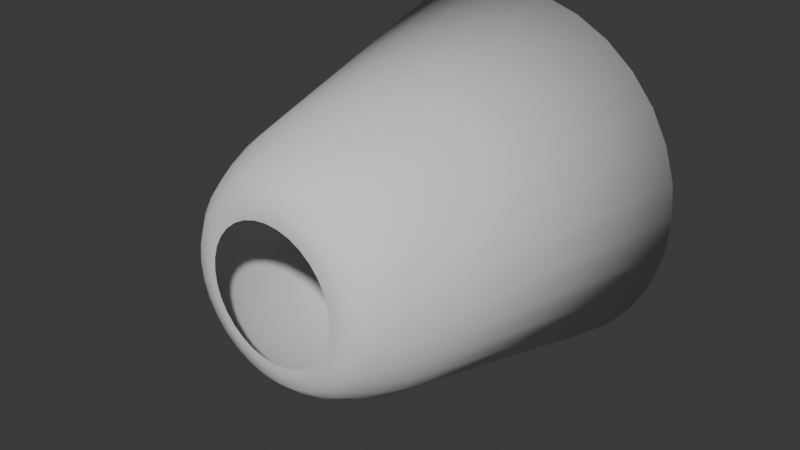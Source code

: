 # Source: EscapeShuttle.blend  (saved by Blender 4.4.32; exported with 4.5.12 LTS)
import bpy
from mathutils import Matrix  # noqa: F401  (used for matrix-valued properties, if any)

bpy.ops.wm.read_factory_settings(use_empty=True)
scene = bpy.context.scene
scene.name = 'Scene'

# ---- collections
col_collection = bpy.data.collections.new('Collection'); scene.collection.children.link(col_collection)

# ---- world
world_world = bpy.data.worlds.new('World'); scene.world = world_world
world_world.use_nodes = True; world_world.node_tree.nodes.clear()
_N = world_world.node_tree.nodes; _L = world_world.node_tree.links
n0 = _N.new('ShaderNodeOutputWorld'); n0.name = 'World Output'; n0.location = (300, 300)
n1 = _N.new('ShaderNodeBackground'); n1.name = 'Background'; n1.location = (10, 300)
n1.inputs[0].default_value = (0.05088, 0.05088, 0.05088, 1.0)
_L.new(n1.outputs[0], n0.inputs[0])
n0.is_active_output = True
world_world.color = (0.05088, 0.05088, 0.05088)
world_world.sun_shadow_jitter_overblur = 0.0

# ---- meshes
me_circle = bpy.data.meshes.new('Circle')
me_circle.from_pydata([(0.0, 0.12, 0.0), (-0.02341, 0.1177, 0.0), (-0.04592, 0.1109, 0.0), (-0.06667, 0.09978, 0.0), (-0.08485, 0.08485, 0.0), (-0.09978, 0.06667, 0.0), (-0.1109, 0.04592, 0.0), (-0.1177, 0.02341, 0.0), (-0.12, 0.0, 0.0), (-0.1177, -0.02341, 0.0), (-0.1109, -0.04592, 0.0), (-0.09978, -0.06667, 0.0), (-0.08485, -0.08485, 0.0), (-0.06667, -0.09978, 0.0), (-0.04592, -0.1109, 0.0), (-0.02341, -0.1177, 0.0), (0.0, -0.12, 0.0), (0.02341, -0.1177, 0.0), (0.04592, -0.1109, 0.0), (0.06667, -0.09978, 0.0), (0.08485, -0.08485, 0.0), (0.09978, -0.06667, 0.0), (0.1109, -0.04592, 0.0), (0.1177, -0.02341, 0.0), (0.12, 0.0, 0.0), (0.1177, 0.02341, 0.0), (0.1109, 0.04592, 0.0), (0.09978, 0.06667, 0.0), (0.08485, 0.08485, 0.0), (0.06667, 0.09978, 0.0), (0.04592, 0.1109, 0.0), (0.02341, 0.1177, 0.0), (3.263e-09, 0.3413, 0.6), (-0.06659, 0.3348, 0.6), (-0.1306, 0.3153, 0.6), (-0.1896, 0.2838, 0.6), (-0.2413, 0.2413, 0.6), (-0.2838, 0.1896, 0.6), (-0.3153, 0.1306, 0.6), (-0.3348, 0.06659, 0.6), (-0.3413, 4.615e-08, 0.6), (-0.3348, -0.06659, 0.6), (-0.3153, -0.1306, 0.6), (-0.2838, -0.1896, 0.6), (-0.2413, -0.2413, 0.6), (-0.1896, -0.2838, 0.6), (-0.1306, -0.3153, 0.6), (-0.06659, -0.3348, 0.6), (3.263e-09, -0.3413, 0.6), (0.06659, -0.3348, 0.6), (0.1306, -0.3153, 0.6), (0.1896, -0.2838, 0.6), (0.2413, -0.2413, 0.6), (0.2838, -0.1896, 0.6), (0.3153, -0.1306, 0.6), (0.3348, -0.06659, 0.6), (0.3413, 4.615e-08, 0.6), (0.3348, 0.06659, 0.6), (0.3153, 0.1306, 0.6), (0.2838, 0.1896, 0.6), (0.2413, 0.2413, 0.6), (0.1896, 0.2838, 0.6), (0.1306, 0.3153, 0.6), (0.06659, 0.3348, 0.6), (1.667e-10, 0.1338, 0.0), (1.443e-09, 0.2327, 0.149), (5.029e-10, 0.16, 0.006751), (7.823e-10, 0.1853, 0.0329), (1.062e-09, 0.2072, 0.07296), (1.313e-09, 0.2235, 0.1157), (-0.0454, 0.2283, 0.149), (-0.0261, 0.1312, 0.0), (-0.04361, 0.2192, 0.1157), (-0.04042, 0.2032, 0.07296), (-0.03615, 0.1817, 0.0329), (-0.03121, 0.1569, 0.006751), (-0.08906, 0.215, 0.149), (-0.05119, 0.1236, 0.0), (-0.08554, 0.2065, 0.1157), (-0.07929, 0.1914, 0.07296), (-0.07091, 0.1712, 0.0329), (-0.06123, 0.1478, 0.006751), (-0.1293, 0.1935, 0.149), (-0.07432, 0.1112, 0.0), (-0.1242, 0.1859, 0.1157), (-0.1151, 0.1723, 0.07296), (-0.1029, 0.1541, 0.0329), (-0.08889, 0.133, 0.006751), (-0.1646, 0.1646, 0.149), (-0.09459, 0.09459, 0.0), (-0.1581, 0.1581, 0.1157), (-0.1465, 0.1465, 0.07296), (-0.131, 0.131, 0.0329), (-0.1131, 0.1131, 0.006751), (-0.1935, 0.1293, 0.149), (-0.1112, 0.07432, 0.0), (-0.1859, 0.1242, 0.1157), (-0.1723, 0.1151, 0.07296), (-0.1541, 0.1029, 0.0329), (-0.133, 0.08889, 0.006751), (-0.215, 0.08906, 0.149), (-0.1236, 0.05119, 0.0), (-0.2065, 0.08554, 0.1157), (-0.1914, 0.07929, 0.07296), (-0.1712, 0.07091, 0.0329), (-0.1478, 0.06123, 0.006751), (-0.2283, 0.0454, 0.149), (-0.1312, 0.0261, 0.0), (-0.2192, 0.04361, 0.1157), (-0.2032, 0.04042, 0.07296), (-0.1817, 0.03615, 0.0329), (-0.1569, 0.03121, 0.006751), (-0.2327, 1.012e-08, 0.149), (-0.1338, -2.051e-10, 0.0), (-0.2235, 7.543e-09, 0.1157), (-0.2072, 4.356e-09, 0.07296), (-0.1853, 1.552e-09, 0.0329), (-0.16, -6.58e-11, 0.006751), (-0.2283, -0.0454, 0.149), (-0.1312, -0.0261, 0.0), (-0.2192, -0.04361, 0.1157), (-0.2032, -0.04042, 0.07296), (-0.1817, -0.03615, 0.0329), (-0.1569, -0.03121, 0.006751), (-0.215, -0.08906, 0.149), (-0.1236, -0.05119, 0.0), (-0.2065, -0.08554, 0.1157), (-0.1914, -0.07929, 0.07296), (-0.1712, -0.07091, 0.0329), (-0.1478, -0.06123, 0.006751), (-0.1935, -0.1293, 0.149), (-0.1112, -0.07432, 0.0), (-0.1859, -0.1242, 0.1157), (-0.1723, -0.1151, 0.07296), (-0.1541, -0.1029, 0.0329), (-0.133, -0.08889, 0.006751), (-0.1646, -0.1646, 0.149), (-0.09459, -0.09459, 0.0), (-0.1581, -0.1581, 0.1157), (-0.1465, -0.1465, 0.07296), (-0.131, -0.131, 0.0329), (-0.1131, -0.1131, 0.006751), (-0.1293, -0.1935, 0.149), (-0.07432, -0.1112, 0.0), (-0.1242, -0.1859, 0.1157), (-0.1151, -0.1723, 0.07296), (-0.1029, -0.1541, 0.0329), (-0.08889, -0.133, 0.006751), (-0.08906, -0.215, 0.149), (-0.05119, -0.1236, 0.0), (-0.08554, -0.2065, 0.1157), (-0.07929, -0.1914, 0.07296), (-0.07091, -0.1712, 0.0329), (-0.06123, -0.1478, 0.006751), (-0.0454, -0.2283, 0.149), (-0.0261, -0.1312, 0.0), (-0.04361, -0.2192, 0.1157), (-0.04042, -0.2032, 0.07296), (-0.03615, -0.1817, 0.0329), (-0.03121, -0.1569, 0.006751), (1.443e-09, -0.2327, 0.149), (1.667e-10, -0.1338, 0.0), (1.313e-09, -0.2235, 0.1157), (1.062e-09, -0.2072, 0.07296), (7.823e-10, -0.1853, 0.0329), (5.029e-10, -0.16, 0.006751), (0.0454, -0.2283, 0.149), (0.0261, -0.1312, 0.0), (0.04361, -0.2192, 0.1157), (0.04042, -0.2032, 0.07296), (0.03615, -0.1817, 0.0329), (0.03121, -0.1569, 0.006751), (0.08906, -0.215, 0.149), (0.05119, -0.1236, 0.0), (0.08554, -0.2065, 0.1157), (0.07929, -0.1914, 0.07296), (0.07091, -0.1712, 0.0329), (0.06123, -0.1478, 0.006751), (0.1293, -0.1935, 0.149), (0.07432, -0.1112, 0.0), (0.1242, -0.1859, 0.1157), (0.1151, -0.1723, 0.07296), (0.1029, -0.1541, 0.0329), (0.08889, -0.133, 0.006751), (0.1646, -0.1646, 0.149), (0.09459, -0.09459, 0.0), (0.1581, -0.1581, 0.1157), (0.1465, -0.1465, 0.07296), (0.131, -0.131, 0.0329), (0.1131, -0.1131, 0.006751), (0.1935, -0.1293, 0.149), (0.1112, -0.07432, 0.0), (0.1859, -0.1242, 0.1157), (0.1723, -0.1151, 0.07296), (0.1541, -0.1029, 0.0329), (0.133, -0.08889, 0.006751), (0.215, -0.08906, 0.149), (0.1236, -0.05119, 0.0), (0.2065, -0.08554, 0.1157), (0.1914, -0.07929, 0.07296), (0.1712, -0.07091, 0.0329), (0.1478, -0.06123, 0.006751), (0.2283, -0.0454, 0.149), (0.1312, -0.0261, 0.0), (0.2192, -0.04361, 0.1157), (0.2032, -0.04042, 0.07296), (0.1817, -0.03615, 0.0329), (0.1569, -0.03121, 0.006751), (0.2327, 1.012e-08, 0.149), (0.1338, -2.051e-10, 0.0), (0.2235, 7.543e-09, 0.1157), (0.2072, 4.356e-09, 0.07296), (0.1853, 1.552e-09, 0.0329), (0.16, -6.58e-11, 0.006751), (0.2283, 0.0454, 0.149), (0.1312, 0.0261, 0.0), (0.2192, 0.04361, 0.1157), (0.2032, 0.04042, 0.07296), (0.1817, 0.03615, 0.0329), (0.1569, 0.03121, 0.006751), (0.215, 0.08906, 0.149), (0.1236, 0.05119, 0.0), (0.2065, 0.08554, 0.1157), (0.1914, 0.07929, 0.07296), (0.1712, 0.07091, 0.0329), (0.1478, 0.06123, 0.006751), (0.1935, 0.1293, 0.149), (0.1112, 0.07432, 0.0), (0.1859, 0.1242, 0.1157), (0.1723, 0.1151, 0.07296), (0.1541, 0.1029, 0.0329), (0.133, 0.08889, 0.006751), (0.1646, 0.1646, 0.149), (0.09459, 0.09459, 0.0), (0.1581, 0.1581, 0.1157), (0.1465, 0.1465, 0.07296), (0.131, 0.131, 0.0329), (0.1131, 0.1131, 0.006751), (0.1293, 0.1935, 0.149), (0.07432, 0.1112, 0.0), (0.1242, 0.1859, 0.1157), (0.1151, 0.1723, 0.07296), (0.1029, 0.1541, 0.0329), (0.08889, 0.133, 0.006751), (0.08906, 0.215, 0.149), (0.05119, 0.1236, 0.0), (0.08554, 0.2065, 0.1157), (0.07929, 0.1914, 0.07296), (0.07091, 0.1712, 0.0329), (0.06123, 0.1478, 0.006751), (0.0454, 0.2283, 0.149), (0.0261, 0.1312, 0.0), (0.04361, 0.2192, 0.1157), (0.04042, 0.2032, 0.07296), (0.03615, 0.1817, 0.0329), (0.03121, 0.1569, 0.006751)], [], [(136, 130, 43, 44), (220, 214, 57, 58), (142, 136, 44, 45), (226, 220, 58, 59), (148, 142, 45, 46), (232, 226, 59, 60), (154, 148, 46, 47), (65, 250, 63, 32), (238, 232, 60, 61), (160, 154, 47, 48), (82, 76, 34, 35), (244, 238, 61, 62), (166, 160, 48, 49), (88, 82, 35, 36), (250, 244, 62, 63), (172, 166, 49, 50), (94, 88, 36, 37), (178, 172, 50, 51), (100, 94, 37, 38), (76, 70, 33, 34), (184, 178, 51, 52), (106, 100, 38, 39), (190, 184, 52, 53), (112, 106, 39, 40), (196, 190, 53, 54), (118, 112, 40, 41), (202, 196, 54, 55), (124, 118, 41, 42), (208, 202, 55, 56), (130, 124, 42, 43), (214, 208, 56, 57), (18, 17, 167, 173), (5, 4, 89, 95), (0, 31, 251, 64), (19, 18, 173, 179), (6, 5, 95, 101), (20, 19, 179, 185), (7, 6, 101, 107), (21, 20, 185, 191), (8, 7, 107, 113), (22, 21, 191, 197), (9, 8, 113, 119), (23, 22, 197, 203), (10, 9, 119, 125), (24, 23, 203, 209), (11, 10, 125, 131), (25, 24, 209, 215), (12, 11, 131, 137), (26, 25, 215, 221), (13, 12, 137, 143), (27, 26, 221, 227), (14, 13, 143, 149), (1, 0, 64, 71), (28, 27, 227, 233), (15, 14, 149, 155), (2, 1, 71, 77), (29, 28, 233, 239), (16, 15, 155, 161), (3, 2, 77, 83), (30, 29, 239, 245), (17, 16, 161, 167), (4, 3, 83, 89), (31, 30, 245, 251), (71, 64, 66, 75), (75, 66, 67, 74), (74, 67, 68, 73), (73, 68, 69, 72), (72, 69, 65, 70), (77, 71, 75, 81), (81, 75, 74, 80), (80, 74, 73, 79), (79, 73, 72, 78), (78, 72, 70, 76), (83, 77, 81, 87), (87, 81, 80, 86), (86, 80, 79, 85), (85, 79, 78, 84), (84, 78, 76, 82), (89, 83, 87, 93), (93, 87, 86, 92), (92, 86, 85, 91), (91, 85, 84, 90), (90, 84, 82, 88), (95, 89, 93, 99), (99, 93, 92, 98), (98, 92, 91, 97), (97, 91, 90, 96), (96, 90, 88, 94), (101, 95, 99, 105), (105, 99, 98, 104), (104, 98, 97, 103), (103, 97, 96, 102), (102, 96, 94, 100), (107, 101, 105, 111), (111, 105, 104, 110), (110, 104, 103, 109), (109, 103, 102, 108), (108, 102, 100, 106), (113, 107, 111, 117), (117, 111, 110, 116), (116, 110, 109, 115), (115, 109, 108, 114), (114, 108, 106, 112), (119, 113, 117, 123), (123, 117, 116, 122), (122, 116, 115, 121), (121, 115, 114, 120), (120, 114, 112, 118), (125, 119, 123, 129), (129, 123, 122, 128), (128, 122, 121, 127), (127, 121, 120, 126), (126, 120, 118, 124), (131, 125, 129, 135), (135, 129, 128, 134), (134, 128, 127, 133), (133, 127, 126, 132), (132, 126, 124, 130), (137, 131, 135, 141), (141, 135, 134, 140), (140, 134, 133, 139), (139, 133, 132, 138), (138, 132, 130, 136), (143, 137, 141, 147), (147, 141, 140, 146), (146, 140, 139, 145), (145, 139, 138, 144), (144, 138, 136, 142), (149, 143, 147, 153), (153, 147, 146, 152), (152, 146, 145, 151), (151, 145, 144, 150), (150, 144, 142, 148), (155, 149, 153, 159), (159, 153, 152, 158), (158, 152, 151, 157), (157, 151, 150, 156), (156, 150, 148, 154), (161, 155, 159, 165), (165, 159, 158, 164), (164, 158, 157, 163), (163, 157, 156, 162), (162, 156, 154, 160), (167, 161, 165, 171), (171, 165, 164, 170), (170, 164, 163, 169), (169, 163, 162, 168), (168, 162, 160, 166), (173, 167, 171, 177), (177, 171, 170, 176), (176, 170, 169, 175), (175, 169, 168, 174), (174, 168, 166, 172), (179, 173, 177, 183), (183, 177, 176, 182), (182, 176, 175, 181), (181, 175, 174, 180), (180, 174, 172, 178), (185, 179, 183, 189), (189, 183, 182, 188), (188, 182, 181, 187), (187, 181, 180, 186), (186, 180, 178, 184), (191, 185, 189, 195), (195, 189, 188, 194), (194, 188, 187, 193), (193, 187, 186, 192), (192, 186, 184, 190), (197, 191, 195, 201), (201, 195, 194, 200), (200, 194, 193, 199), (199, 193, 192, 198), (198, 192, 190, 196), (203, 197, 201, 207), (207, 201, 200, 206), (206, 200, 199, 205), (205, 199, 198, 204), (204, 198, 196, 202), (209, 203, 207, 213), (213, 207, 206, 212), (212, 206, 205, 211), (211, 205, 204, 210), (210, 204, 202, 208), (215, 209, 213, 219), (219, 213, 212, 218), (218, 212, 211, 217), (217, 211, 210, 216), (216, 210, 208, 214), (221, 215, 219, 225), (225, 219, 218, 224), (224, 218, 217, 223), (223, 217, 216, 222), (222, 216, 214, 220), (227, 221, 225, 231), (231, 225, 224, 230), (230, 224, 223, 229), (229, 223, 222, 228), (228, 222, 220, 226), (233, 227, 231, 237), (237, 231, 230, 236), (236, 230, 229, 235), (235, 229, 228, 234), (234, 228, 226, 232), (239, 233, 237, 243), (243, 237, 236, 242), (242, 236, 235, 241), (241, 235, 234, 240), (240, 234, 232, 238), (245, 239, 243, 249), (249, 243, 242, 248), (248, 242, 241, 247), (247, 241, 240, 246), (246, 240, 238, 244), (251, 245, 249, 255), (255, 249, 248, 254), (254, 248, 247, 253), (253, 247, 246, 252), (252, 246, 244, 250), (64, 251, 255, 66), (66, 255, 254, 67), (67, 254, 253, 68), (68, 253, 252, 69), (69, 252, 250, 65), (70, 65, 32, 33), (33, 32, 63, 62, 61, 60, 59, 58, 57, 56, 55, 54, 53, 52, 51, 50, 49, 48, 47, 46, 45, 44, 43, 42, 41, 40, 39, 38, 37, 36, 35, 34)])
me_circle.polygons.foreach_set('use_smooth', [True] * 225)
_uv = me_circle.uv_layers.new(name='UVMap')
_uv.uv.foreach_set('vector', [0.0, 0.0, 0.0, 0.0, 0.0, 0.0, 0.0, 0.0, 0.0, 0.0, 0.0, 0.0, 0.0, 0.0, 0.0, 0.0, 0.0, 0.0, 0.0, 0.0, 0.0, 0.0, 0.0, 0.0, 0.0, 0.0, 0.0, 0.0, 0.0, 0.0, 0.0, 0.0, 0.0, 0.0, 0.0, 0.0, 0.0, 0.0, 0.0, 0.0, 0.0, 0.0, 0.0, 0.0, 0.0, 0.0, 0.0, 0.0, 0.0, 0.0, 0.0, 0.0, 0.0, 0.0, 0.0, 0.0, 0.0, 0.0, 0.0, 0.0, 0.0, 0.0, 0.0, 0.0, 0.0, 0.0, 0.0, 0.0, 0.0, 0.0, 0.0, 0.0, 0.0, 0.0, 0.0, 0.0, 0.0, 0.0, 0.0, 0.0, 0.0, 0.0, 0.0, 0.0, 0.0, 0.0, 0.0, 0.0, 0.0, 0.0, 0.0, 0.0, 0.0, 0.0, 0.0, 0.0, 0.0, 0.0, 0.0, 0.0, 0.0, 0.0, 0.0, 0.0, 0.0, 0.0, 0.0, 0.0, 0.0, 0.0, 0.0, 0.0, 0.0, 0.0, 0.0, 0.0, 0.0, 0.0, 0.0, 0.0, 0.0, 0.0, 0.0, 0.0, 0.0, 0.0, 0.0, 0.0, 0.0, 0.0, 0.0, 0.0, 0.0, 0.0, 0.0, 0.0, 0.0, 0.0, 0.0, 0.0, 0.0, 0.0, 0.0, 0.0, 0.0, 0.0, 0.0, 0.0, 0.0, 0.0, 0.0, 0.0, 0.0, 0.0, 0.0, 0.0, 0.0, 0.0, 0.0, 0.0, 0.0, 0.0, 0.0, 0.0, 0.0, 0.0, 0.0, 0.0, 0.0, 0.0, 0.0, 0.0, 0.0, 0.0, 0.0, 0.0, 0.0, 0.0, 0.0, 0.0, 0.0, 0.0, 0.0, 0.0, 0.0, 0.0, 0.0, 0.0, 0.0, 0.0, 0.0, 0.0, 0.0, 0.0, 0.0, 0.0, 0.0, 0.0, 0.0, 0.0, 0.0, 0.0, 0.0, 0.0, 0.0, 0.0, 0.0, 0.0, 0.0, 0.0, 0.0, 0.0, 0.0, 0.0, 0.0, 0.0, 0.0, 0.0, 0.0, 0.0, 0.0, 0.0, 0.0, 0.0, 0.0, 0.0, 0.0, 0.0, 0.0, 0.0, 0.0, 0.0, 0.0, 0.0, 0.0, 0.0, 0.0, 0.0, 0.0, 0.0, 0.0, 0.0, 0.0, 0.0, 0.0, 0.0, 0.0, 0.0, 0.0, 0.0, 0.0, 0.0, 0.0, 0.0, 0.0, 0.0, 0.0, 0.0, 0.0, 0.0, 0.0, 0.0, 0.0, 0.0, 0.0, 0.0, 0.0, 0.0, 0.0, 0.0, 0.0, 0.0, 0.0, 0.0, 0.0, 0.0, 0.0, 0.0, 0.0, 0.0, 0.0, 0.0, 0.0, 0.0, 0.0, 0.0, 0.0, 0.0, 0.0, 0.0, 0.0, 0.0, 0.0, 0.0, 0.0, 0.0, 0.0, 0.0, 0.0, 0.0, 0.0, 0.0, 0.0, 0.0, 0.0, 0.0, 0.0, 0.0, 0.0, 0.0, 0.0, 0.0, 0.0, 0.0, 0.0, 0.0, 0.0, 0.0, 0.0, 0.0, 0.0, 0.0, 0.0, 0.0, 0.0, 0.0, 0.0, 0.0, 0.0, 0.0, 0.0, 0.0, 0.0, 0.0, 0.0, 0.0, 0.0, 0.0, 0.0, 0.0, 0.0, 0.0, 0.0, 0.0, 0.0, 0.0, 0.0, 0.0, 0.0, 0.0, 0.0, 0.0, 0.0, 0.0, 0.0, 0.0, 0.0, 0.0, 0.0, 0.0, 0.0, 0.0, 0.0, 0.0, 0.0, 0.0, 0.0, 0.0, 0.0, 0.0, 0.0, 0.0, 0.0, 0.0, 0.0, 0.0, 0.0, 0.0, 0.0, 0.0, 0.0, 0.0, 0.0, 0.0, 0.0, 0.0, 0.0, 0.0, 0.0, 0.0, 0.0, 0.0, 0.0, 0.0, 0.0, 0.0, 0.0, 0.0, 0.0, 0.0, 0.0, 0.0, 0.0, 0.0, 0.0, 0.0, 0.0, 0.0, 0.0, 0.0, 0.0, 0.0, 0.0, 0.0, 0.0, 0.0, 0.0, 0.0, 0.0, 0.0, 0.0, 0.0, 0.0, 0.0, 0.0, 0.0, 0.0, 0.0, 0.0, 0.0, 0.0, 0.0, 0.0, 0.0, 0.0, 0.0, 0.0, 0.0, 0.0, 0.0, 0.0, 0.0, 0.0, 0.0, 0.0, 0.0, 0.0, 0.0, 0.0, 0.0, 0.0, 0.0, 0.0, 0.0, 0.0, 0.0, 0.0, 0.0, 0.0, 0.0, 0.0, 0.0, 0.0, 0.0, 0.0, 0.0, 0.0, 0.0, 0.0, 0.0, 0.0, 0.0, 0.0, 0.0, 0.0, 0.0, 0.0, 0.0, 0.0, 0.0, 0.0, 0.0, 0.0, 0.0, 0.0, 0.0, 0.0, 0.0, 0.0, 0.0, 0.0, 0.0, 0.0, 0.0, 0.0, 0.0, 0.0, 0.0, 0.0, 0.0, 0.0, 0.0, 0.0, 0.0, 0.0, 0.0, 0.0, 0.0, 0.0, 0.0, 0.0, 0.0, 0.0, 0.0, 0.0, 0.0, 0.0, 0.0, 0.0, 0.0, 0.0, 0.0, 0.0, 0.0, 0.0, 0.0, 0.0, 0.0, 0.0, 0.0, 0.0, 0.0, 0.0, 0.0, 0.0, 0.0, 0.0, 0.0, 0.0, 0.0, 0.0, 0.0, 0.0, 0.0, 0.0, 0.0, 0.0, 0.0, 0.0, 0.0, 0.0, 0.0, 0.0, 0.0, 0.0, 0.0, 0.0, 0.0, 0.0, 0.0, 0.0, 0.0, 0.0, 0.0, 0.0, 0.0, 0.0, 0.0, 0.0, 0.0, 0.0, 0.0, 0.0, 0.0, 0.0, 0.0, 0.0, 0.0, 0.0, 0.0, 0.0, 0.0, 0.0, 0.0, 0.0, 0.0, 0.0, 0.0, 0.0, 0.0, 0.0, 0.0, 0.0, 0.0, 0.0, 0.0, 0.0, 0.0, 0.0, 0.0, 0.0, 0.0, 0.0, 0.0, 0.0, 0.0, 0.0, 0.0, 0.0, 0.0, 0.0, 0.0, 0.0, 0.0, 0.0, 0.0, 0.0, 0.0, 0.0, 0.0, 0.0, 0.0, 0.0, 0.0, 0.0, 0.0, 0.0, 0.0, 0.0, 0.0, 0.0, 0.0, 0.0, 0.0, 0.0, 0.0, 0.0, 0.0, 0.0, 0.0, 0.0, 0.0, 0.0, 0.0, 0.0, 0.0, 0.0, 0.0, 0.0, 0.0, 0.0, 0.0, 0.0, 0.0, 0.0, 0.0, 0.0, 0.0, 0.0, 0.0, 0.0, 0.0, 0.0, 0.0, 0.0, 0.0, 0.0, 0.0, 0.0, 0.0, 0.0, 0.0, 0.0, 0.0, 0.0, 0.0, 0.0, 0.0, 0.0, 0.0, 0.0, 0.0, 0.0, 0.0, 0.0, 0.0, 0.0, 0.0, 0.0, 0.0, 0.0, 0.0, 0.0, 0.0, 0.0, 0.0, 0.0, 0.0, 0.0, 0.0, 0.0, 0.0, 0.0, 0.0, 0.0, 0.0, 0.0, 0.0, 0.0, 0.0, 0.0, 0.0, 0.0, 0.0, 0.0, 0.0, 0.0, 0.0, 0.0, 0.0, 0.0, 0.0, 0.0, 0.0, 0.0, 0.0, 0.0, 0.0, 0.0, 0.0, 0.0, 0.0, 0.0, 0.0, 0.0, 0.0, 0.0, 0.0, 0.0, 0.0, 0.0, 0.0, 0.0, 0.0, 0.0, 0.0, 0.0, 0.0, 0.0, 0.0, 0.0, 0.0, 0.0, 0.0, 0.0, 0.0, 0.0, 0.0, 0.0, 0.0, 0.0, 0.0, 0.0, 0.0, 0.0, 0.0, 0.0, 0.0, 0.0, 0.0, 0.0, 0.0, 0.0, 0.0, 0.0, 0.0, 0.0, 0.0, 0.0, 0.0, 0.0, 0.0, 0.0, 0.0, 0.0, 0.0, 0.0, 0.0, 0.0, 0.0, 0.0, 0.0, 0.0, 0.0, 0.0, 0.0, 0.0, 0.0, 0.0, 0.0, 0.0, 0.0, 0.0, 0.0, 0.0, 0.0, 0.0, 0.0, 0.0, 0.0, 0.0, 0.0, 0.0, 0.0, 0.0, 0.0, 0.0, 0.0, 0.0, 0.0, 0.0, 0.0, 0.0, 0.0, 0.0, 0.0, 0.0, 0.0, 0.0, 0.0, 0.0, 0.0, 0.0, 0.0, 0.0, 0.0, 0.0, 0.0, 0.0, 0.0, 0.0, 0.0, 0.0, 0.0, 0.0, 0.0, 0.0, 0.0, 0.0, 0.0, 0.0, 0.0, 0.0, 0.0, 0.0, 0.0, 0.0, 0.0, 0.0, 0.0, 0.0, 0.0, 0.0, 0.0, 0.0, 0.0, 0.0, 0.0, 0.0, 0.0, 0.0, 0.0, 0.0, 0.0, 0.0, 0.0, 0.0, 0.0, 0.0, 0.0, 0.0, 0.0, 0.0, 0.0, 0.0, 0.0, 0.0, 0.0, 0.0, 0.0, 0.0, 0.0, 0.0, 0.0, 0.0, 0.0, 0.0, 0.0, 0.0, 0.0, 0.0, 0.0, 0.0, 0.0, 0.0, 0.0, 0.0, 0.0, 0.0, 0.0, 0.0, 0.0, 0.0, 0.0, 0.0, 0.0, 0.0, 0.0, 0.0, 0.0, 0.0, 0.0, 0.0, 0.0, 0.0, 0.0, 0.0, 0.0, 0.0, 0.0, 0.0, 0.0, 0.0, 0.0, 0.0, 0.0, 0.0, 0.0, 0.0, 0.0, 0.0, 0.0, 0.0, 0.0, 0.0, 0.0, 0.0, 0.0, 0.0, 0.0, 0.0, 0.0, 0.0, 0.0, 0.0, 0.0, 0.0, 0.0, 0.0, 0.0, 0.0, 0.0, 0.0, 0.0, 0.0, 0.0, 0.0, 0.0, 0.0, 0.0, 0.0, 0.0, 0.0, 0.0, 0.0, 0.0, 0.0, 0.0, 0.0, 0.0, 0.0, 0.0, 0.0, 0.0, 0.0, 0.0, 0.0, 0.0, 0.0, 0.0, 0.0, 0.0, 0.0, 0.0, 0.0, 0.0, 0.0, 0.0, 0.0, 0.0, 0.0, 0.0, 0.0, 0.0, 0.0, 0.0, 0.0, 0.0, 0.0, 0.0, 0.0, 0.0, 0.0, 0.0, 0.0, 0.0, 0.0, 0.0, 0.0, 0.0, 0.0, 0.0, 0.0, 0.0, 0.0, 0.0, 0.0, 0.0, 0.0, 0.0, 0.0, 0.0, 0.0, 0.0, 0.0, 0.0, 0.0, 0.0, 0.0, 0.0, 0.0, 0.0, 0.0, 0.0, 0.0, 0.0, 0.0, 0.0, 0.0, 0.0, 0.0, 0.0, 0.0, 0.0, 0.0, 0.0, 0.0, 0.0, 0.0, 0.0, 0.0, 0.0, 0.0, 0.0, 0.0, 0.0, 0.0, 0.0, 0.0, 0.0, 0.0, 0.0, 0.0, 0.0, 0.0, 0.0, 0.0, 0.0, 0.0, 0.0, 0.0, 0.0, 0.0, 0.0, 0.0, 0.0, 0.0, 0.0, 0.0, 0.0, 0.0, 0.0, 0.0, 0.0, 0.0, 0.0, 0.0, 0.0, 0.0, 0.0, 0.0, 0.0, 0.0, 0.0, 0.0, 0.0, 0.0, 0.0, 0.0, 0.0, 0.0, 0.0, 0.0, 0.0, 0.0, 0.0, 0.0, 0.0, 0.0, 0.0, 0.0, 0.0, 0.0, 0.0, 0.0, 0.0, 0.0, 0.0, 0.0, 0.0, 0.0, 0.0, 0.0, 0.0, 0.0, 0.0, 0.0, 0.0, 0.0, 0.0, 0.0, 0.0, 0.0, 0.0, 0.0, 0.0, 0.0, 0.0, 0.0, 0.0, 0.0, 0.0, 0.0, 0.0, 0.0, 0.0, 0.0, 0.0, 0.0, 0.0, 0.0, 0.0, 0.0, 0.0, 0.0, 0.0, 0.0, 0.0, 0.0, 0.0, 0.0, 0.0, 0.0, 0.0, 0.0, 0.0, 0.0, 0.0, 0.0, 0.0, 0.0, 0.0, 0.0, 0.0, 0.0, 0.0, 0.0, 0.0, 0.0, 0.0, 0.0, 0.0, 0.0, 0.0, 0.0, 0.0, 0.0, 0.0, 0.0, 0.0, 0.0, 0.0, 0.0, 0.0, 0.0, 0.0, 0.0, 0.0, 0.0, 0.0, 0.0, 0.0, 0.0, 0.0, 0.0, 0.0, 0.0, 0.0, 0.0, 0.0, 0.0, 0.0, 0.0, 0.0, 0.0, 0.0, 0.0, 0.0, 0.0, 0.0, 0.0, 0.0, 0.0, 0.0, 0.0, 0.0, 0.0, 0.0, 0.0, 0.0, 0.0, 0.0, 0.0, 0.0, 0.0, 0.0, 0.0, 0.0, 0.0, 0.0, 0.0, 0.0, 0.0, 0.0, 0.0, 0.0, 0.0, 0.0, 0.0, 0.0, 0.0, 0.0, 0.0, 0.0, 0.0, 0.0, 0.0, 0.0, 0.0, 0.0, 0.0, 0.0, 0.0, 0.0, 0.0, 0.0, 0.0, 0.0, 0.0, 0.0, 0.0, 0.0, 0.0, 0.0, 0.0, 0.0, 0.0, 0.0, 0.0, 0.0, 0.0, 0.0, 0.0, 0.0, 0.0, 0.0, 0.0, 0.0, 0.0, 0.0, 0.0, 0.0, 0.0, 0.0, 0.0, 0.0, 0.0, 0.0, 0.0, 0.0, 0.0, 0.0, 0.0, 0.0, 0.0, 0.0, 0.0, 0.0, 0.0, 0.0, 0.0, 0.0, 0.0, 0.0, 0.0, 0.0, 0.0, 0.0, 0.0, 0.0, 0.0, 0.0, 0.0, 0.0, 0.0, 0.0, 0.0, 0.0, 0.0, 0.0, 0.0, 0.0, 0.0, 0.0, 0.0, 0.0, 0.0, 0.0, 0.0, 0.0, 0.0, 0.0, 0.0, 0.0, 0.0, 0.0, 0.0, 0.0, 0.0, 0.0, 0.0, 0.0, 0.0, 0.0, 0.0, 0.0, 0.0, 0.0, 0.0, 0.0, 0.0, 0.0, 0.0, 0.0, 0.0, 0.0, 0.0, 0.0, 0.0, 0.0, 0.0, 0.0, 0.0, 0.0, 0.0, 0.0, 0.0, 0.0, 0.0, 0.0, 0.0, 0.0, 0.0, 0.0, 0.0, 0.0, 0.0, 0.0, 0.0, 0.0, 0.0, 0.0, 0.0, 0.0, 0.0, 0.0, 0.0, 0.0, 0.0, 0.0, 0.0, 0.0, 0.0, 0.0, 0.0, 0.0, 0.0, 0.0, 0.0, 0.0, 0.0, 0.0, 0.0, 0.0, 0.0, 0.0, 0.0, 0.0, 0.0, 0.0, 0.0, 0.0, 0.0, 0.0, 0.0, 0.0, 0.0, 0.0, 0.0, 0.0, 0.0, 0.0, 0.0, 0.0, 0.0, 0.0, 0.0, 0.0, 0.0, 0.0, 0.0, 0.0, 0.0, 0.0, 0.0, 0.0, 0.0, 0.0, 0.0, 0.0, 0.0, 0.0, 0.0, 0.0, 0.0, 0.0, 0.0, 0.0, 0.0, 0.0, 0.0, 0.0, 0.0, 0.0, 0.0, 0.0, 0.0, 0.0, 0.0, 0.0, 0.0, 0.0, 0.0, 0.0, 0.0, 0.0, 0.0, 0.0, 0.0, 0.0, 0.0, 0.0, 0.0, 0.0, 0.0, 0.0, 0.0, 0.0, 0.0, 0.0, 0.0, 0.0, 0.0, 0.0, 0.0, 0.0, 0.0, 0.0, 0.0, 0.0, 0.0, 0.0, 0.0, 0.0, 0.0, 0.0, 0.0, 0.0, 0.0, 0.0, 0.0, 0.0, 0.0, 0.0, 0.0, 0.0, 0.0, 0.0, 0.0, 0.0, 0.0, 0.0, 0.0, 0.0, 0.0, 0.0, 0.0, 0.0, 0.0, 0.0, 0.0, 0.0, 0.0, 0.0, 0.0, 0.0, 0.0, 0.0, 0.0, 0.0, 0.0, 0.0, 0.0, 0.0, 0.0, 0.0, 0.0, 0.0, 0.0, 0.0, 0.0, 0.0, 0.0, 0.0, 0.0, 0.0, 0.0, 0.0, 0.0, 0.0, 0.0, 0.0, 0.0, 0.0, 0.0, 0.0, 0.0, 0.0, 0.0, 0.0, 0.0, 0.0, 0.0, 0.0, 0.0, 0.0, 0.0, 0.0, 0.0, 0.0, 0.0, 0.0, 0.0, 0.0, 0.0, 0.0, 0.0, 0.0, 0.0, 0.0, 0.0, 0.0, 0.0, 0.0, 0.0, 0.0, 0.0, 0.0, 0.0, 0.0, 0.0, 0.0, 0.0, 0.0, 0.0, 0.0, 0.0, 0.0, 0.0, 0.0, 0.0, 0.0, 0.0, 0.0, 0.0, 0.0, 0.0, 0.0, 0.0, 0.0, 0.0, 0.0, 0.0, 0.0, 0.0, 0.0, 0.0, 0.0, 0.0, 0.0, 0.0, 0.0, 0.0, 0.0, 0.0, 0.0, 0.0, 0.0, 0.0, 0.0, 0.0, 0.0, 0.0, 0.0, 0.0, 0.0, 0.0, 0.0, 0.0, 0.0, 0.0, 0.0, 0.0, 0.0, 0.0, 0.0, 0.0, 0.0, 0.0, 0.0, 0.0, 0.0, 0.0, 0.0, 0.0, 0.0, 0.0, 0.0, 0.0, 0.0, 0.0, 0.0, 0.0, 0.0, 0.0, 0.0, 0.0, 0.0, 0.0, 0.0, 0.0, 0.0, 0.0, 0.0, 0.0, 0.0, 0.0, 0.0, 0.0, 0.0, 0.0, 0.0, 0.0, 0.0, 0.0, 0.0, 0.0, 0.0, 0.0, 0.0, 0.0, 0.0, 0.0, 0.0, 0.0, 0.0, 0.0, 0.0, 0.0, 0.0, 0.0, 0.0, 0.0, 0.0, 0.0, 0.0, 0.0, 0.0, 0.0, 0.0, 0.0, 0.0, 0.0, 0.0, 0.0, 0.0, 0.0, 0.0, 0.0, 0.0, 0.0, 0.0, 0.0, 0.0, 0.0, 0.0, 0.0, 0.0, 0.0, 0.0, 0.0, 0.0, 0.0, 0.0, 0.0, 0.0, 0.0, 0.0, 0.0, 0.0, 0.0, 0.0, 0.0, 0.0, 0.0, 0.0, 0.0, 0.0, 0.0, 0.0, 0.0, 0.0, 0.0, 0.0, 0.0, 0.0, 0.0, 0.0, 0.0, 0.0, 0.0, 0.0, 0.0, 0.0, 0.0, 0.0, 0.0, 0.0, 0.0, 0.0, 0.0, 0.0, 0.0, 0.0, 0.0, 0.0, 0.0, 0.0, 0.0, 0.0, 0.0, 0.0, 0.0, 0.0, 0.0, 0.0, 0.0, 0.0, 0.0, 0.0, 0.0, 0.0, 0.0, 0.0, 0.0, 0.0, 0.0, 0.0, 0.0, 0.0, 0.0, 0.0, 0.0, 0.0, 0.0, 0.0, 0.0, 0.0, 0.0, 0.0, 0.0, 0.0, 0.0, 0.0, 0.0, 0.0, 0.0, 0.0, 0.0, 0.0, 0.0, 0.0, 0.0, 0.0, 0.0, 0.0, 0.0, 0.0, 0.0, 0.0, 0.0, 0.0, 0.0, 0.0, 0.0, 0.0])
me_circle.update()

# ---- objects
ob_circle = bpy.data.objects.new('Circle', me_circle)

# ---- transforms, parenting, visibility, modifiers, constraints
ob_circle.location = (0.0, 0.0, 0.0)
ob_circle.rotation_euler = (-1.571, -0.0, 0.0)

# ---- collection membership
col_collection.objects.link(ob_circle)

# ---- scene / render settings (as saved in the file)
scene.frame_start = 1; scene.frame_end = 250; scene.frame_set(1)
scene.render.engine = 'BLENDER_EEVEE_NEXT'
bpy.context.view_layer.update()

# ---- added for rendering (the .blend has no active camera and no usable light): camera, sun
cam_auto = bpy.data.cameras.new('AutoCamera')
cam_auto.lens = 50.0
cam_auto.sensor_width = 36.0
cam_auto.clip_end = 1000.0
ob_auto_camera = bpy.data.objects.new('AutoCamera', cam_auto)
scene.collection.objects.link(ob_auto_camera)
ob_auto_camera.location = (1.05164, -0.961971, 0.841314)
ob_auto_camera.rotation_euler = (1.09748, -7.21219e-08, 0.694738)
scene.camera = ob_auto_camera
light_auto_sun = bpy.data.lights.new('AutoSun', 'SUN')
light_auto_sun.energy = 3.0
light_auto_sun.angle = 0.0523599
ob_auto_sun = bpy.data.objects.new('AutoSun', light_auto_sun)
scene.collection.objects.link(ob_auto_sun)
ob_auto_sun.rotation_euler = (0.872665, 0.174533, 0.523599)
bpy.context.view_layer.update()
